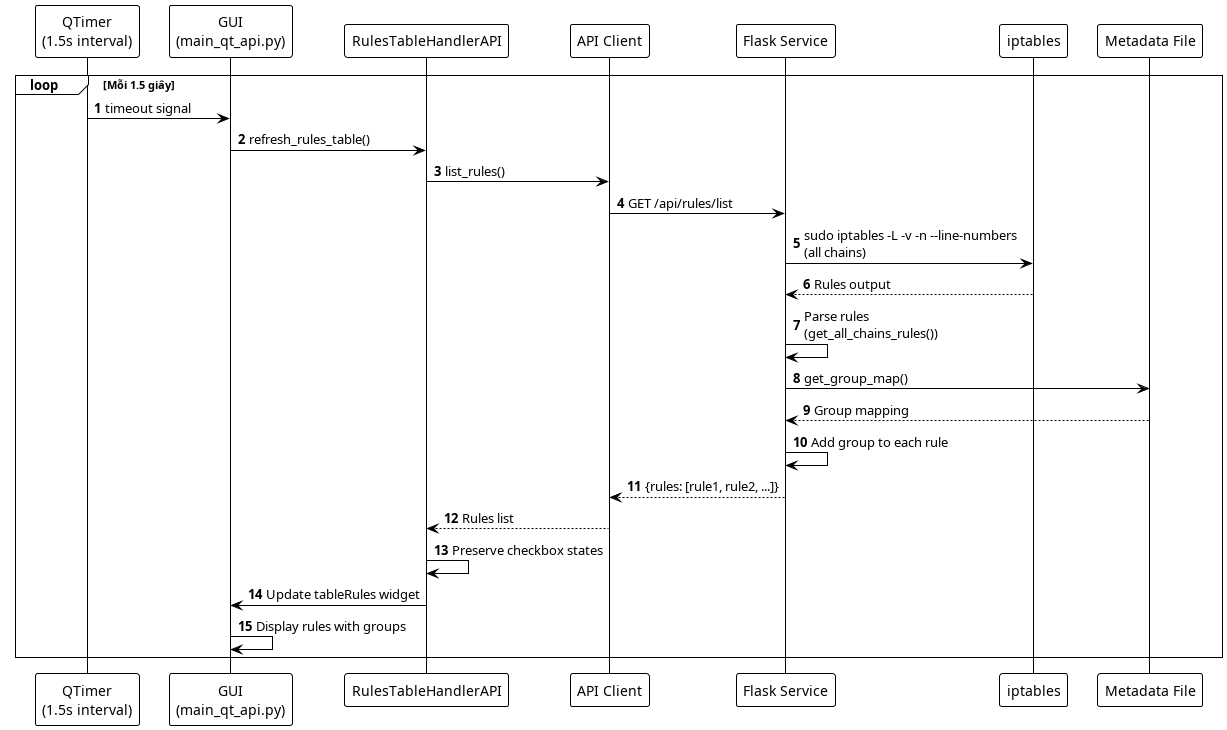

The diagram above was rendered by PlantUML. Its source (embedded in the PNG):
@startuml ListRulesSequence
!theme plain
autonumber

participant "QTimer\n(1.5s interval)" as Timer
participant "GUI\n(main_qt_api.py)" as GUI
participant "RulesTableHandlerAPI" as Handler
participant "API Client" as Client
participant "Flask Service" as Service
participant "iptables" as Iptables
participant "Metadata File" as Meta

loop Mỗi 1.5 giây
    Timer -> GUI: timeout signal
    GUI -> Handler: refresh_rules_table()
    
    Handler -> Client: list_rules()
    Client -> Service: GET /api/rules/list
    
    Service -> Iptables: sudo iptables -L -v -n --line-numbers\n(all chains)
    Iptables --> Service: Rules output
    
    Service -> Service: Parse rules\n(get_all_chains_rules())
    Service -> Meta: get_group_map()
    Meta --> Service: Group mapping
    
    Service -> Service: Add group to each rule
    Service --> Client: {rules: [rule1, rule2, ...]}
    Client --> Handler: Rules list
    
    Handler -> Handler: Preserve checkbox states
    Handler -> GUI: Update tableRules widget
    GUI -> GUI: Display rules with groups
end

@enduml